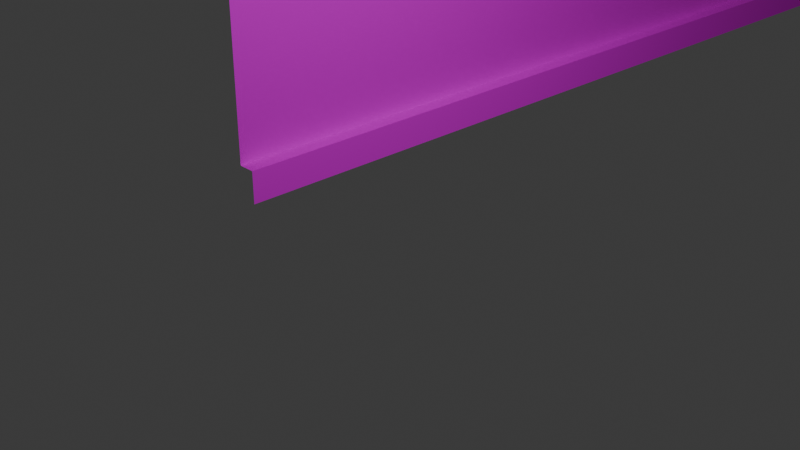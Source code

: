 # Source: saku3.blend  (saved by Blender 4.0.36; exported with 4.5.12 LTS)
import bpy
from mathutils import Matrix  # noqa: F401  (used for matrix-valued properties, if any)

bpy.ops.wm.read_factory_settings(use_empty=True)
scene = bpy.context.scene
scene.name = 'Scene'

# ---- collections
col_collection = bpy.data.collections.new('Collection'); scene.collection.children.link(col_collection)

# ---- images (referenced by path relative to the original .blend; pixels are not part of the script)
import os
ASSET_DIR = os.environ.get("B2B_ASSET_DIR", "")  # directory of the original .blend (textures are referenced by path, not embedded)
HERE = os.path.dirname(os.path.abspath(__file__))  # packed textures are extracted next to this script under _unpacked/

def load_image(name, relpath, width, height, colorspace="sRGB"):
    """Load a texture the original file referenced (path relative to the .blend, or extracted next to this script)."""
    p = next((c for c in (os.path.join(HERE, relpath), os.path.join(ASSET_DIR, relpath)) if relpath and os.path.exists(c)), "")
    if p:
        img = bpy.data.images.load(p, check_existing=True)
        img.name = name
    else:  # same state as the original file: an image datablock whose file is absent (Cycles renders it pink)
        img = bpy.data.images.new(name, width, height)
        img.source = "FILE"
        img.filepath = "//" + (relpath or name)
    img.colorspace_settings.name = colorspace
    return img
img_wall4_png = load_image('wall4.png', 'wall4.png', 1024, 1024, 'Non-Color')

# ---- materials (node trees are filled in below, after node groups)
mat_wall4material = bpy.data.materials.new('wall4Material')
mat_wall4material.diffuse_color = (1.0, 1.0, 1.0, 1.0)
mat_wall4material.specular_color = (0.0, 0.0, 0.0)
mat_wall4material.specular_intensity = 0.0

# ---- material node trees
mat_wall4material.use_nodes = True; mat_wall4material.node_tree.nodes.clear()
_N = mat_wall4material.node_tree.nodes; _L = mat_wall4material.node_tree.links
n0 = _N.new('ShaderNodeBsdfPrincipled'); n0.name = 'プリンシプルBSDF'; n0.location = (10, 300)
n0.inputs[3].default_value = 1.45
n0.inputs[13].default_value = 0.0
n0.inputs[14].default_value = (0.0, 0.0, 0.0, 1.0)
n0.inputs[27].default_value = (0.0, 0.0, 0.0, 1.0)
n1 = _N.new('ShaderNodeOutputMaterial'); n1.name = 'マテリアル出力'; n1.location = (300, 300)
n2 = _N.new('ShaderNodeTexImage'); n2.name = '画像テクスチャ'; n2.location = (-300, 150)
n2.image = img_wall4_png
n3 = _N.new('ShaderNodeMath'); n3.name = 'Math'; n3.location = (0, 0)
n3.hide = True
n3.operation = 'GREATER_THAN'
_L.new(n0.outputs[0], n1.inputs[0])
_L.new(n2.outputs[0], n0.inputs[0])
_L.new(n2.outputs[1], n3.inputs[0])
_L.new(n3.outputs[0], n0.inputs[4])
n1.is_active_output = True

# ---- world
world_world = bpy.data.worlds.new('World'); scene.world = world_world
world_world.use_nodes = True; world_world.node_tree.nodes.clear()
_N = world_world.node_tree.nodes; _L = world_world.node_tree.links
n0 = _N.new('ShaderNodeOutputWorld'); n0.name = 'World Output'; n0.location = (300, 300)
n1 = _N.new('ShaderNodeBackground'); n1.name = 'Background'; n1.location = (10, 300)
n1.inputs[0].default_value = (0.05088, 0.05088, 0.05088, 1.0)
_L.new(n1.outputs[0], n0.inputs[0])
n0.is_active_output = True
world_world.color = (0.05088, 0.05088, 0.05088)
world_world.use_sun_shadow = False
world_world.sun_shadow_jitter_overblur = 0.0

# ---- cameras
cam_camera = bpy.data.cameras.new('Camera')
cam_camera.clip_end = 100.0
cam_camera.ortho_scale = 7.314

# ---- lights
light_light = bpy.data.lights.new('Light', 'POINT')
light_light.transmission_factor = 0.0
light_light.use_soft_falloff = False
light_light.energy = 1000.0
light_light.shadow_soft_size = 0.1
light_light.shadow_maximum_resolution = 0.006
light_light.use_absolute_resolution = True

# ---- meshes
me_mesh = bpy.data.meshes.new('mesh')
me_mesh.from_pydata([(-0.066, 12.75, -1.08), (-0.066, 12.75, 1.82), (-0.066, -12.75, 1.82), (-0.066, -12.75, -1.08), (0.144, 12.75, -1.08), (0.144, -12.75, -1.08), (0.144, 12.75, -1.48), (0.144, -12.75, -1.48), (-0.156, 12.75, 1.82), (-0.156, -12.75, 1.82)], [], [(0, 1, 2), (3, 0, 2), (4, 0, 3), (5, 4, 3), (6, 4, 5), (7, 6, 5), (1, 8, 9), (2, 1, 9)])
_uv = me_mesh.uv_layers.new(name='UVMap')
_uv.uv.foreach_set('vector', [10.0, 0.11, 10.0, 0.99, 0.0, 0.99, 0.0, 0.11, 10.0, 0.11, 0.0, 0.99, 10.0, 0.07, 10.0, 0.11, 0.0, 0.11, 0.0, 0.07, 10.0, 0.07, 0.0, 0.11, 10.0, 0.0, 10.0, 0.07, 0.0, 0.07, 0.0, 0.0, 10.0, 0.0, 0.0, 0.07, 10.0, 0.99, 10.0, 1.0, 0.0, 1.0, 0.0, 0.99, 10.0, 0.99, 0.0, 1.0])
me_mesh.materials.append(mat_wall4material)
me_mesh.update()

# ---- objects
ob_wall4 = bpy.data.objects.new('wall4', me_mesh)
ob_light = bpy.data.objects.new('Light', light_light)
ob_camera = bpy.data.objects.new('Camera', cam_camera)

# ---- transforms, parenting, visibility, modifiers, constraints
ob_wall4.location = (-1.944, 12.25, 1.18)
ob_light.location = (4.076, 1.005, 5.904)
ob_light.rotation_euler = (0.6503, 0.05522, 1.866)
ob_light.lock_rotations_4d = False
ob_light.empty_display_type = 'ARROWS'
ob_light.color = (0.0, 0.0, 0.0, 0.0)
ob_light.lineart.crease_threshold = 0.0
ob_camera.location = (7.359, -6.926, 4.958)
ob_camera.rotation_euler = (1.109, 0.0, 0.8149)
ob_camera.lock_rotations_4d = False
ob_camera.empty_display_type = 'ARROWS'
ob_camera.color = (0.0, 0.0, 0.0, 0.0)
ob_camera.display_type = 'WIRE'
ob_camera.lineart.crease_threshold = 0.0

# ---- collection membership
scene.collection.objects.link(ob_wall4)
col_collection.objects.link(ob_light)
col_collection.objects.link(ob_camera)

# ---- scene / render settings (as saved in the file)
scene.camera = ob_camera
scene.frame_start = 1; scene.frame_end = 250; scene.frame_set(1)
scene.render.engine = 'BLENDER_EEVEE_NEXT'
scene.cycles.sampling_pattern = 'TABULATED_SOBOL'
bpy.context.view_layer.update()

